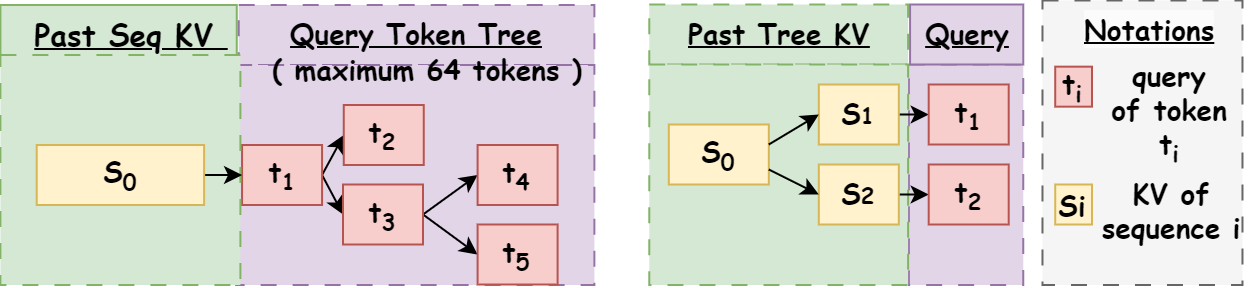

The diagram above was exported from draw.io. Its source (the exported page's mxGraphModel, read from the mxfile embedded in the PNG):
<mxGraphModel dx="3603" dy="3004" grid="1" gridSize="10" guides="1" tooltips="1" connect="1" arrows="1" fold="1" page="1" pageScale="1" pageWidth="827" pageHeight="1169" math="0" shadow="0">
  <root>
    <mxCell id="0" />
    <mxCell id="1" parent="0" />
    <mxCell id="2" value="" style="rounded=0;whiteSpace=wrap;html=1;container=0;dashed=1;dashPattern=8 8;fillColor=#e1d5e7;strokeColor=#9673a6;" vertex="1" parent="1">
      <mxGeometry x="-1247.07" y="-1070.25" width="57.2" height="110.25" as="geometry" />
    </mxCell>
    <mxCell id="3" value="" style="text;html=1;strokeColor=#82b366;fillColor=#d5e8d4;align=center;verticalAlign=middle;whiteSpace=wrap;rounded=0;fontFamily=Comic Sans MS;" vertex="1" parent="1">
      <mxGeometry x="-1701.3000000000002" y="-1100" width="118.18" height="30" as="geometry" />
    </mxCell>
    <mxCell id="4" value="&lt;font face=&quot;Comic Sans MS&quot;&gt;&lt;span style=&quot;font-size: 14px;&quot;&gt;&lt;b&gt;&lt;u&gt;Query Token Tree&lt;/u&gt;&lt;/b&gt;&lt;/span&gt;&lt;/font&gt;" style="rounded=0;whiteSpace=wrap;html=1;container=0;dashed=1;dashPattern=8 8;fillColor=#e1d5e7;strokeColor=#9673a6;" vertex="1" parent="1">
      <mxGeometry x="-1582.14" y="-1100" width="177.83" height="30" as="geometry" />
    </mxCell>
    <mxCell id="5" value="" style="rounded=0;whiteSpace=wrap;html=1;container=0;dashed=1;dashPattern=8 8;fillColor=#e1d5e7;strokeColor=#9673a6;" vertex="1" parent="1">
      <mxGeometry x="-1583.44" y="-1070" width="179.13" height="110" as="geometry" />
    </mxCell>
    <mxCell id="6" value="&lt;b&gt;&lt;font style=&quot;font-size: 15px;&quot;&gt;&lt;u&gt;Past Seq KV&amp;nbsp;&lt;/u&gt;&lt;/font&gt;&lt;br&gt;&lt;/b&gt;" style="text;html=1;strokeColor=none;fillColor=none;align=center;verticalAlign=middle;whiteSpace=wrap;rounded=0;fontFamily=Comic Sans MS;fontSize=14;" vertex="1" parent="1">
      <mxGeometry x="-1684.6100000000001" y="-1100.25" width="99.23" height="30" as="geometry" />
    </mxCell>
    <mxCell id="7" style="edgeStyle=none;html=1;exitX=1;exitY=0.5;exitDx=0;exitDy=0;entryX=0;entryY=0.5;entryDx=0;entryDy=0;fontSize=14;" edge="1" source="9" target="13" parent="1">
      <mxGeometry relative="1" as="geometry" />
    </mxCell>
    <mxCell id="8" style="edgeStyle=none;html=1;exitX=1;exitY=0.5;exitDx=0;exitDy=0;entryX=0;entryY=0.5;entryDx=0;entryDy=0;fontSize=14;" edge="1" source="9" target="12" parent="1">
      <mxGeometry relative="1" as="geometry" />
    </mxCell>
    <mxCell id="9" value="&lt;span style=&quot;font-size: 14px;&quot;&gt;&lt;b&gt;t&lt;sub&gt;1&lt;/sub&gt;&lt;/b&gt;&lt;/span&gt;" style="text;html=1;strokeColor=#b85450;fillColor=#f8cecc;align=center;verticalAlign=middle;whiteSpace=wrap;rounded=0;fontFamily=Comic Sans MS;" vertex="1" parent="1">
      <mxGeometry x="-1580.4699999999998" y="-1030" width="40" height="30" as="geometry" />
    </mxCell>
    <mxCell id="10" style="edgeStyle=none;html=1;exitX=1;exitY=0.5;exitDx=0;exitDy=0;entryX=0;entryY=0.5;entryDx=0;entryDy=0;fontSize=14;" edge="1" source="12" target="14" parent="1">
      <mxGeometry relative="1" as="geometry" />
    </mxCell>
    <mxCell id="11" style="edgeStyle=none;html=1;exitX=1;exitY=0.5;exitDx=0;exitDy=0;entryX=0;entryY=0.5;entryDx=0;entryDy=0;fontSize=14;" edge="1" source="12" target="15" parent="1">
      <mxGeometry relative="1" as="geometry" />
    </mxCell>
    <mxCell id="12" value="&lt;span style=&quot;font-size: 14px;&quot;&gt;&lt;b&gt;t&lt;sub&gt;3&lt;/sub&gt;&lt;/b&gt;&lt;/span&gt;" style="text;html=1;strokeColor=#b85450;fillColor=#f8cecc;align=center;verticalAlign=middle;whiteSpace=wrap;rounded=0;fontFamily=Comic Sans MS;" vertex="1" parent="1">
      <mxGeometry x="-1530" y="-1010.25" width="40" height="30" as="geometry" />
    </mxCell>
    <mxCell id="13" value="&lt;span style=&quot;font-size: 14px;&quot;&gt;&lt;b&gt;t&lt;sub&gt;2&lt;/sub&gt;&lt;/b&gt;&lt;/span&gt;" style="text;html=1;strokeColor=#b85450;fillColor=#f8cecc;align=center;verticalAlign=middle;whiteSpace=wrap;rounded=0;fontFamily=Comic Sans MS;" vertex="1" parent="1">
      <mxGeometry x="-1529.62" y="-1050" width="40" height="30" as="geometry" />
    </mxCell>
    <mxCell id="14" value="&lt;span style=&quot;font-size: 14px;&quot;&gt;&lt;b&gt;t&lt;sub&gt;4&lt;/sub&gt;&lt;/b&gt;&lt;/span&gt;" style="text;html=1;strokeColor=#b85450;fillColor=#f8cecc;align=center;verticalAlign=middle;whiteSpace=wrap;rounded=0;fontFamily=Comic Sans MS;" vertex="1" parent="1">
      <mxGeometry x="-1462.6999999999998" y="-1030" width="40" height="30" as="geometry" />
    </mxCell>
    <mxCell id="15" value="&lt;span style=&quot;font-size: 14px;&quot;&gt;&lt;b&gt;t&lt;sub&gt;5&lt;/sub&gt;&lt;/b&gt;&lt;/span&gt;" style="text;html=1;strokeColor=#b85450;fillColor=#f8cecc;align=center;verticalAlign=middle;whiteSpace=wrap;rounded=0;fontFamily=Comic Sans MS;" vertex="1" parent="1">
      <mxGeometry x="-1462.7" y="-990.25" width="40" height="30" as="geometry" />
    </mxCell>
    <mxCell id="16" value="&lt;b style=&quot;border-color: var(--border-color); color: rgb(0, 0, 0); font-family: &amp;quot;Comic Sans MS&amp;quot;; font-size: 14px; font-style: normal; font-variant-ligatures: normal; font-variant-caps: normal; letter-spacing: normal; orphans: 2; text-align: center; text-indent: 0px; text-transform: none; widows: 2; word-spacing: 0px; -webkit-text-stroke-width: 0px; text-decoration-thickness: initial; text-decoration-style: initial; text-decoration-color: initial;&quot;&gt;&lt;u&gt;&lt;br&gt;&lt;/u&gt;( maximum 64 tokens )&lt;/b&gt;" style="text;whiteSpace=wrap;html=1;fontSize=14;labelBackgroundColor=none;" vertex="1" parent="1">
      <mxGeometry x="-1566.7700000000002" y="-1099.17" width="156.58" height="80" as="geometry" />
    </mxCell>
    <mxCell id="17" value="" style="text;html=1;strokeColor=#82b366;fillColor=#d5e8d4;align=center;verticalAlign=middle;whiteSpace=wrap;rounded=0;fontFamily=Comic Sans MS;dashed=1;dashPattern=8 8;" vertex="1" parent="1">
      <mxGeometry x="-1376.86" y="-1100.25" width="129.42" height="30" as="geometry" />
    </mxCell>
    <mxCell id="18" value="&lt;b style=&quot;border-color: var(--border-color); font-family: &amp;quot;Comic Sans MS&amp;quot;; font-size: 14px;&quot;&gt;&lt;u style=&quot;border-color: var(--border-color);&quot;&gt;Query&lt;/u&gt;&lt;/b&gt;" style="rounded=0;whiteSpace=wrap;html=1;container=0;fillColor=#e1d5e7;strokeColor=#9673a6;" vertex="1" parent="1">
      <mxGeometry x="-1246.46" y="-1100.25" width="56.59" height="30" as="geometry" />
    </mxCell>
    <mxCell id="19" value="&lt;b style=&quot;border-color: var(--border-color); color: rgb(0, 0, 0); font-style: normal; font-variant-ligatures: normal; font-variant-caps: normal; letter-spacing: normal; orphans: 2; text-align: center; text-indent: 0px; text-transform: none; widows: 2; word-spacing: 0px; -webkit-text-stroke-width: 0px; text-decoration-thickness: initial; text-decoration-style: initial; text-decoration-color: initial; font-family: &amp;quot;Comic Sans MS&amp;quot;; font-size: 14px;&quot;&gt;&lt;u style=&quot;border-color: var(--border-color);&quot;&gt;Past Tree KV&lt;/u&gt;&lt;/b&gt;" style="text;whiteSpace=wrap;html=1;fontSize=14;fontColor=#000000;" vertex="1" parent="1">
      <mxGeometry x="-1358.8599999999997" y="-1100.25" width="110" height="40" as="geometry" />
    </mxCell>
    <mxCell id="20" value="" style="rounded=0;whiteSpace=wrap;html=1;container=0;dashed=1;dashPattern=8 8;fillColor=#d5e8d4;strokeColor=#82b366;" vertex="1" parent="1">
      <mxGeometry x="-1376.86" y="-1070.25" width="129.42" height="110.25" as="geometry" />
    </mxCell>
    <mxCell id="21" value="&lt;b&gt;&lt;font style=&quot;font-size: 14px;&quot;&gt;S&lt;sub&gt;0&lt;/sub&gt;&lt;/font&gt;&lt;/b&gt;" style="text;html=1;strokeColor=#d6b656;fillColor=#fff2cc;align=center;verticalAlign=middle;whiteSpace=wrap;rounded=0;fontFamily=Comic Sans MS;" vertex="1" parent="1">
      <mxGeometry x="-1367.09" y="-1040.25" width="50" height="30" as="geometry" />
    </mxCell>
    <mxCell id="22" style="edgeStyle=none;html=1;exitX=1;exitY=0.5;exitDx=0;exitDy=0;entryX=0;entryY=0.5;entryDx=0;entryDy=0;fontSize=14;fontColor=#000000;" edge="1" source="23" target="28" parent="1">
      <mxGeometry relative="1" as="geometry" />
    </mxCell>
    <mxCell id="23" value="&lt;b&gt;&lt;font style=&quot;font-size: 14px;&quot;&gt;S&lt;/font&gt;&lt;font style=&quot;font-size: 11.6667px;&quot;&gt;1&lt;/font&gt;&lt;/b&gt;" style="text;html=1;strokeColor=#d6b656;fillColor=#fff2cc;align=center;verticalAlign=middle;whiteSpace=wrap;rounded=0;fontFamily=Comic Sans MS;" vertex="1" parent="1">
      <mxGeometry x="-1292.09" y="-1060.25" width="40" height="30" as="geometry" />
    </mxCell>
    <mxCell id="24" style="edgeStyle=none;html=1;exitX=1;exitY=0.5;exitDx=0;exitDy=0;entryX=0;entryY=0.5;entryDx=0;entryDy=0;fontSize=14;fontColor=#000000;" edge="1" source="25" target="29" parent="1">
      <mxGeometry relative="1" as="geometry" />
    </mxCell>
    <mxCell id="25" value="&lt;b&gt;&lt;font style=&quot;font-size: 14px;&quot;&gt;S&lt;/font&gt;&lt;font style=&quot;font-size: 11.6667px;&quot;&gt;2&lt;/font&gt;&lt;/b&gt;" style="text;html=1;strokeColor=#d6b656;fillColor=#fff2cc;align=center;verticalAlign=middle;whiteSpace=wrap;rounded=0;fontFamily=Comic Sans MS;" vertex="1" parent="1">
      <mxGeometry x="-1292.09" y="-1020.25" width="40" height="30" as="geometry" />
    </mxCell>
    <mxCell id="26" value="" style="endArrow=classic;html=1;fontFamily=Comic Sans MS;fontSize=14;fontColor=#000000;entryX=0;entryY=0.5;entryDx=0;entryDy=0;" edge="1" target="23" parent="1">
      <mxGeometry width="50" height="50" relative="1" as="geometry">
        <mxPoint x="-1317.09" y="-1030.25" as="sourcePoint" />
        <mxPoint x="184.90999999999997" y="-1360.25" as="targetPoint" />
      </mxGeometry>
    </mxCell>
    <mxCell id="27" value="" style="endArrow=classic;html=1;fontFamily=Comic Sans MS;fontSize=14;fontColor=#000000;entryX=0;entryY=0.5;entryDx=0;entryDy=0;exitX=1;exitY=0.75;exitDx=0;exitDy=0;" edge="1" source="21" target="25" parent="1">
      <mxGeometry width="50" height="50" relative="1" as="geometry">
        <mxPoint x="144.90999999999997" y="-1300.25" as="sourcePoint" />
        <mxPoint x="169.90999999999997" y="-1315.25" as="targetPoint" />
      </mxGeometry>
    </mxCell>
    <mxCell id="28" value="&lt;span style=&quot;font-size: 14px;&quot;&gt;&lt;b&gt;t&lt;sub&gt;1&lt;/sub&gt;&lt;/b&gt;&lt;/span&gt;" style="text;html=1;strokeColor=#b85450;fillColor=#f8cecc;align=center;verticalAlign=middle;whiteSpace=wrap;rounded=0;fontFamily=Comic Sans MS;" vertex="1" parent="1">
      <mxGeometry x="-1237.1499999999996" y="-1060.25" width="40" height="30" as="geometry" />
    </mxCell>
    <mxCell id="29" value="&lt;span style=&quot;font-size: 14px;&quot;&gt;&lt;b&gt;t&lt;sub&gt;2&lt;/sub&gt;&lt;/b&gt;&lt;/span&gt;" style="text;html=1;strokeColor=#b85450;fillColor=#f8cecc;align=center;verticalAlign=middle;whiteSpace=wrap;rounded=0;fontFamily=Comic Sans MS;" vertex="1" parent="1">
      <mxGeometry x="-1237.1499999999996" y="-1020.25" width="40" height="30" as="geometry" />
    </mxCell>
    <mxCell id="30" value="" style="rounded=0;whiteSpace=wrap;html=1;container=0;dashed=1;dashPattern=8 8;fillColor=#d5e8d4;strokeColor=#82b366;" vertex="1" parent="1">
      <mxGeometry x="-1701.3000000000002" y="-1075" width="120" height="115" as="geometry" />
    </mxCell>
    <mxCell id="31" style="edgeStyle=none;html=1;exitX=1;exitY=0.5;exitDx=0;exitDy=0;entryX=0;entryY=0.5;entryDx=0;entryDy=0;fontSize=14;fontColor=#000000;" edge="1" source="32" target="9" parent="1">
      <mxGeometry relative="1" as="geometry" />
    </mxCell>
    <mxCell id="32" value="&lt;b&gt;&lt;font style=&quot;font-size: 14px;&quot;&gt;S&lt;sub&gt;0&lt;/sub&gt;&lt;/font&gt;&lt;/b&gt;" style="text;html=1;strokeColor=#d6b656;fillColor=#fff2cc;align=center;verticalAlign=middle;whiteSpace=wrap;rounded=0;fontFamily=Comic Sans MS;" vertex="1" parent="1">
      <mxGeometry x="-1683.15" y="-1030" width="83.71" height="30" as="geometry" />
    </mxCell>
    <mxCell id="33" value="" style="rounded=0;whiteSpace=wrap;html=1;dashed=1;dashPattern=8 8;labelBackgroundColor=none;fontSize=14;fontColor=#333333;fillColor=#f5f5f5;strokeColor=#666666;" vertex="1" parent="1">
      <mxGeometry x="-1180.26" y="-1102.25" width="100" height="142.25" as="geometry" />
    </mxCell>
    <mxCell id="34" value="&lt;b style=&quot;border-color: var(--border-color); color: rgb(0, 0, 0); font-style: normal; font-variant-ligatures: normal; font-variant-caps: normal; letter-spacing: normal; orphans: 2; text-align: center; text-indent: 0px; text-transform: none; widows: 2; word-spacing: 0px; -webkit-text-stroke-width: 0px; background-color: rgb(251, 251, 251); text-decoration-thickness: initial; text-decoration-style: initial; text-decoration-color: initial; font-family: &amp;quot;Comic Sans MS&amp;quot;; font-size: 14px;&quot;&gt;&lt;u style=&quot;border-color: var(--border-color);&quot;&gt;Notations&lt;/u&gt;&lt;/b&gt;" style="text;whiteSpace=wrap;html=1;fontSize=14;fontColor=#000000;" vertex="1" parent="1">
      <mxGeometry x="-1161.31" y="-1102.25" width="80" height="40" as="geometry" />
    </mxCell>
    <mxCell id="35" value="&lt;span style=&quot;font-size: 14px;&quot;&gt;&lt;b&gt;t&lt;sub&gt;i&lt;/sub&gt;&lt;/b&gt;&lt;/span&gt;" style="text;html=1;strokeColor=#b85450;fillColor=#f8cecc;align=center;verticalAlign=middle;whiteSpace=wrap;rounded=0;fontFamily=Comic Sans MS;" vertex="1" parent="1">
      <mxGeometry x="-1173.8899999999999" y="-1069.17" width="18.39" height="20" as="geometry" />
    </mxCell>
    <mxCell id="36" value="&lt;div style=&quot;text-align: center;&quot;&gt;&lt;span style=&quot;background-color: initial;&quot;&gt;&lt;font face=&quot;Comic Sans MS&quot;&gt;&lt;b&gt;query of&amp;nbsp;&lt;/b&gt;&lt;/font&gt;&lt;/span&gt;&lt;b style=&quot;font-family: &amp;quot;Comic Sans MS&amp;quot;; background-color: initial;&quot;&gt;token t&lt;sub&gt;i&lt;/sub&gt;&lt;/b&gt;&lt;/div&gt;" style="text;whiteSpace=wrap;html=1;fontSize=14;fontColor=#000000;" vertex="1" parent="1">
      <mxGeometry x="-1154.31" y="-1079.17" width="73" height="40" as="geometry" />
    </mxCell>
    <mxCell id="37" value="&lt;b style=&quot;&quot;&gt;&lt;sub style=&quot;&quot;&gt;&lt;span style=&quot;font-size: 14px;&quot;&gt;Si&lt;/span&gt;&lt;/sub&gt;&lt;/b&gt;" style="text;html=1;strokeColor=#d6b656;fillColor=#fff2cc;align=center;verticalAlign=middle;whiteSpace=wrap;rounded=0;fontFamily=Comic Sans MS;" vertex="1" parent="1">
      <mxGeometry x="-1173.8899999999999" y="-1010.25" width="18.39" height="20" as="geometry" />
    </mxCell>
    <mxCell id="38" value="&lt;div style=&quot;text-align: center;&quot;&gt;&lt;font face=&quot;Comic Sans MS&quot;&gt;&lt;b&gt;KV of sequence i&lt;/b&gt;&lt;/font&gt;&lt;/div&gt;" style="text;whiteSpace=wrap;html=1;fontSize=14;fontColor=#000000;" vertex="1" parent="1">
      <mxGeometry x="-1157.04" y="-1020" width="80.56" height="45.25" as="geometry" />
    </mxCell>
  </root>
</mxGraphModel>